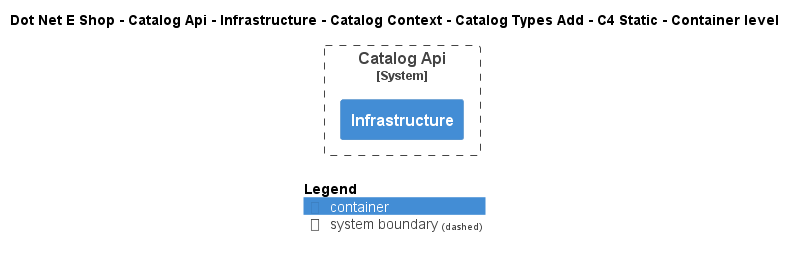

The diagram above was rendered by PlantUML. Its source (embedded in the PNG):
@startuml
!include ..\..\..\..\..\..\..\..\..\.c4s\C4_Container.puml

AddElementTag("c4interflow:lifecycle:new", $bgColor=green, $fontColor=#ffffff, $borderColor=green, $shadowing="False")
AddElementTag("c4interflow:lifecycle:changed", $bgColor=orange, $fontColor=#ffffff, $borderColor=orange, $shadowing="False")
AddElementTag("c4interflow:lifecycle:removed", $bgColor=red, $fontColor=#ffffff, $borderColor=red, $shadowing="False")

AddRelTag("c4interflow:lifecycle:new", $textColor=green, $lineColor=green)
AddRelTag("c4interflow:lifecycle:changed", $textColor=orange, $lineColor=orange)
AddRelTag("c4interflow:lifecycle:removed", $textColor=red, $lineColor=red)

SHOW_PERSON_PORTRAIT()
LAYOUT_TOP_DOWN()

skinparam linetype polyline

title Dot Net E Shop - Catalog Api - Infrastructure - Catalog Context - Catalog Types Add - C4 Static - Container level


System_Boundary(DotNetEShop.SoftwareSystems.CatalogApi, "Catalog Api") {
    Container(DotNetEShop.SoftwareSystems.CatalogApi.Containers.Infrastructure, "Infrastructure", "", "")
}



SHOW_LEGEND()
@enduml